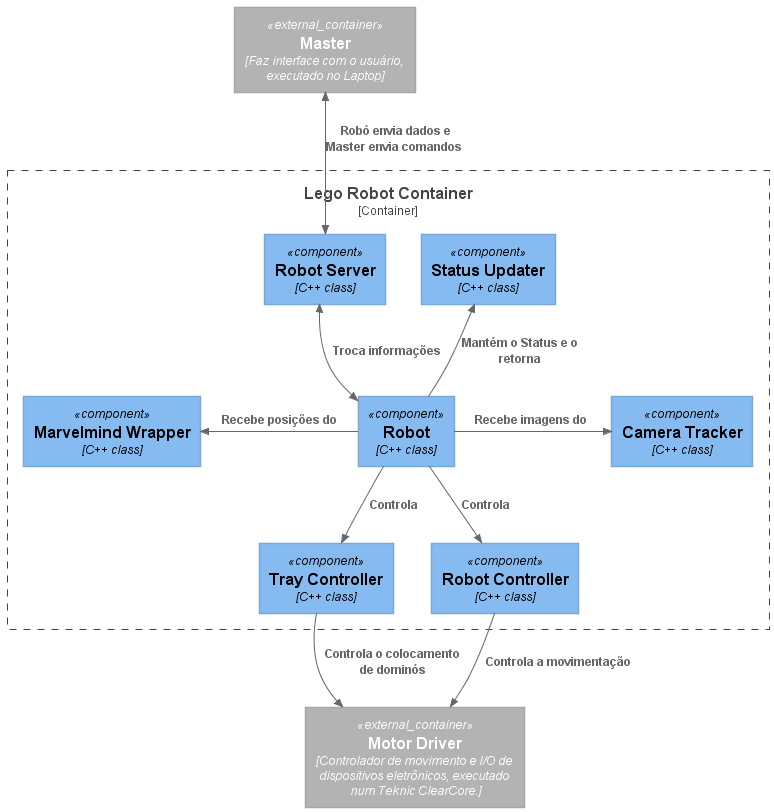

The diagram above was rendered by PlantUML. Its source (embedded in the PNG):
@startuml C4_Elements
!include https://raw.githubusercontent.com/plantuml-stdlib/C4-PlantUML/master/C4_Component.puml
!include https://raw.githubusercontent.com/plantuml-stdlib/C4-PlantUML/master/C4_Container.puml

Container_Ext(master1,"Master","Faz interface com o usuário, executado no Laptop")
Container_Ext(motordriver1,"Motor Driver","Controlador de movimento e I/O de dispositivos eletrônicos, executado num Teknic ClearCore.")


Container_Boundary(robot_context,"Lego Robot Container"){
    Component(statusUpdater,"Status Updater","C++ class")
    Component(robot,"Robot","C++ class")
    Component(robotServer,"Robot Server","C++ class")
    Component(trayController,"Tray Controller","C++ class")
    Component(marvelmindWrapper,"Marvelmind Wrapper","C++ class")
    Component(cameraTracker,"Camera Tracker","C++ class")
    Component(robotController,"Robot Controller","C++ class")

    Rel(robot,trayController," Controla ", )

    Rel(robot,robotController," Controla ")

    Rel_U(robot,statusUpdater,"Mantém o Status e o retorna ")

    Rel_R(robot,cameraTracker," Recebe imagens do  ")

    Rel_L(robot,marvelmindWrapper," Recebe posições do ")


}



BiRel(master1,robotServer," Robô envia dados e Master envia comandos ")


BiRel(robotServer,robot," Troca informações")


Rel(robotController,motordriver1," Controla a movimentação")


Rel(trayController,motordriver1," Controla o colocamento de dominós")





@enduml